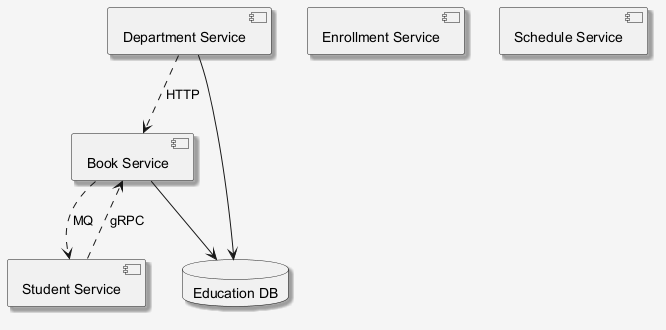

The diagram above was rendered by PlantUML. Its source (embedded in the PNG):
@startuml
skinparam shadowing false
skinparam backgroundColor #F5F5F5
skinparam shadowing true
component "Book Service" as C_BookService
component "Enrollment Service" as C_EnrollmentService
component "Student Service" as C_StudentService
component "Schedule Service" as C_ScheduleService
component "Department Service" as C_DepartmentService
database "Education DB" as DB_education
C_BookService --> DB_education
C_DepartmentService --> DB_education
C_BookService ..> C_StudentService : MQ
C_DepartmentService ..> C_BookService : HTTP
C_StudentService ..> C_BookService : gRPC
@enduml